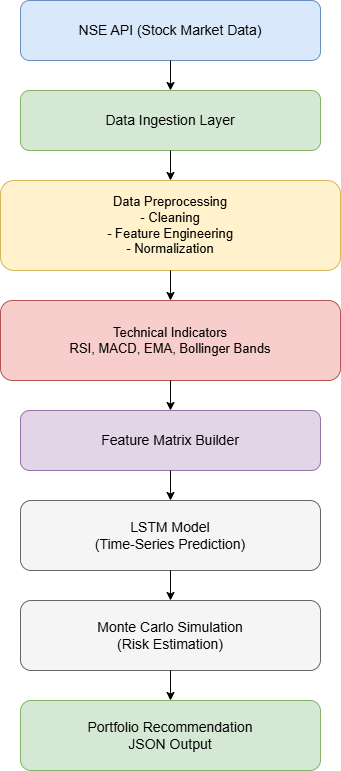

The diagram above was exported from draw.io. Its source (the exported page's mxGraphModel, read from the mxfile embedded in the PNG):
<mxGraphModel dx="872" dy="465" grid="1" gridSize="10" guides="1" tooltips="1" connect="1" arrows="1" fold="1" page="1" pageScale="1" pageWidth="827" pageHeight="1169" math="0" shadow="0">
  <root>
    <mxCell id="0" />
    <mxCell id="1" parent="0" />
    <mxCell id="69xt6BK8YNQO_I2nBgRy-1" parent="1" style="rounded=1;whiteSpace=wrap;html=1;fillColor=#dae8fc;strokeColor=#6c8ebf;fontSize=14;" value="NSE API (Stock Market Data)" vertex="1">
      <mxGeometry height="60" width="300" x="350" y="40" as="geometry" />
    </mxCell>
    <mxCell id="69xt6BK8YNQO_I2nBgRy-2" parent="1" style="rounded=1;whiteSpace=wrap;html=1;fillColor=#d5e8d4;strokeColor=#82b366;fontSize=14;" value="Data Ingestion Layer" vertex="1">
      <mxGeometry height="60" width="300" x="350" y="130" as="geometry" />
    </mxCell>
    <mxCell id="69xt6BK8YNQO_I2nBgRy-3" parent="1" style="rounded=1;whiteSpace=wrap;html=1;fillColor=#fff2cc;strokeColor=#d6b656;fontSize=13;" value="Data Preprocessing&#10;- Cleaning&#10;- Feature Engineering&#10;- Normalization" vertex="1">
      <mxGeometry height="90" width="340" x="330" y="220" as="geometry" />
    </mxCell>
    <mxCell id="69xt6BK8YNQO_I2nBgRy-4" parent="1" style="rounded=1;whiteSpace=wrap;html=1;fillColor=#f8cecc;strokeColor=#b85450;fontSize=13;" value="Technical Indicators&#10;RSI, MACD, EMA, Bollinger Bands" vertex="1">
      <mxGeometry height="80" width="340" x="330" y="340" as="geometry" />
    </mxCell>
    <mxCell id="69xt6BK8YNQO_I2nBgRy-5" parent="1" style="rounded=1;whiteSpace=wrap;html=1;fillColor=#e1d5e7;strokeColor=#9673a6;fontSize=14;" value="Feature Matrix Builder" vertex="1">
      <mxGeometry height="60" width="300" x="350" y="450" as="geometry" />
    </mxCell>
    <mxCell id="69xt6BK8YNQO_I2nBgRy-6" parent="1" style="rounded=1;whiteSpace=wrap;html=1;fillColor=#f5f5f5;strokeColor=#666666;fontSize=14;" value="LSTM Model&#10;(Time-Series Prediction)" vertex="1">
      <mxGeometry height="70" width="300" x="350" y="540" as="geometry" />
    </mxCell>
    <mxCell id="69xt6BK8YNQO_I2nBgRy-7" parent="1" style="rounded=1;whiteSpace=wrap;html=1;fillColor=#f5f5f5;strokeColor=#666666;fontSize=14;" value="Monte Carlo Simulation&#10;(Risk Estimation)" vertex="1">
      <mxGeometry height="70" width="300" x="350" y="640" as="geometry" />
    </mxCell>
    <mxCell id="69xt6BK8YNQO_I2nBgRy-8" parent="1" style="rounded=1;whiteSpace=wrap;html=1;fillColor=#d5e8d4;strokeColor=#82b366;fontSize=14;" value="Portfolio Recommendation&#10;JSON Output" vertex="1">
      <mxGeometry height="70" width="300" x="350" y="740" as="geometry" />
    </mxCell>
    <mxCell id="69xt6BK8YNQO_I2nBgRy-9" edge="1" parent="1" source="69xt6BK8YNQO_I2nBgRy-1" target="69xt6BK8YNQO_I2nBgRy-2">
      <mxGeometry relative="1" as="geometry" />
    </mxCell>
    <mxCell id="69xt6BK8YNQO_I2nBgRy-10" edge="1" parent="1" source="69xt6BK8YNQO_I2nBgRy-2" target="69xt6BK8YNQO_I2nBgRy-3">
      <mxGeometry relative="1" as="geometry" />
    </mxCell>
    <mxCell id="69xt6BK8YNQO_I2nBgRy-11" edge="1" parent="1" source="69xt6BK8YNQO_I2nBgRy-3" target="69xt6BK8YNQO_I2nBgRy-4">
      <mxGeometry relative="1" as="geometry" />
    </mxCell>
    <mxCell id="69xt6BK8YNQO_I2nBgRy-12" edge="1" parent="1" source="69xt6BK8YNQO_I2nBgRy-4" target="69xt6BK8YNQO_I2nBgRy-5">
      <mxGeometry relative="1" as="geometry" />
    </mxCell>
    <mxCell id="69xt6BK8YNQO_I2nBgRy-13" edge="1" parent="1" source="69xt6BK8YNQO_I2nBgRy-5" target="69xt6BK8YNQO_I2nBgRy-6">
      <mxGeometry relative="1" as="geometry" />
    </mxCell>
    <mxCell id="69xt6BK8YNQO_I2nBgRy-14" edge="1" parent="1" source="69xt6BK8YNQO_I2nBgRy-6" target="69xt6BK8YNQO_I2nBgRy-7">
      <mxGeometry relative="1" as="geometry" />
    </mxCell>
    <mxCell id="69xt6BK8YNQO_I2nBgRy-15" edge="1" parent="1" source="69xt6BK8YNQO_I2nBgRy-7" target="69xt6BK8YNQO_I2nBgRy-8">
      <mxGeometry relative="1" as="geometry" />
    </mxCell>
  </root>
</mxGraphModel>